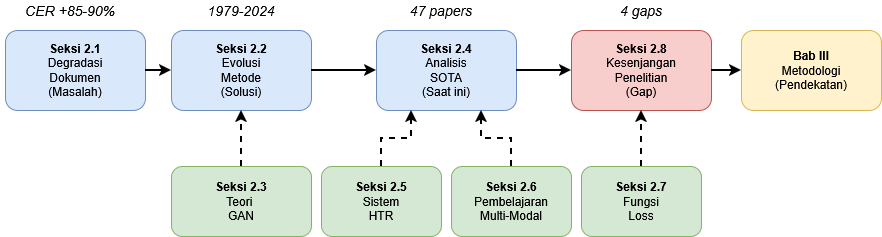

The diagram above was exported from draw.io. Its source (the exported page's mxGraphModel, read from the mxfile embedded in the PNG):
<mxGraphModel dx="1375" dy="753" grid="1" gridSize="10" guides="1" tooltips="1" connect="1" arrows="1" fold="1" page="1" pageScale="1" pageWidth="1400" pageHeight="900" math="0" shadow="0">
  <root>
    <mxCell id="0" />
    <mxCell id="1" parent="0" />
    <mxCell id="sec21" value="&lt;b&gt;Seksi 2.1&lt;/b&gt;&lt;br&gt;Degradasi&lt;br&gt;Dokumen&lt;br&gt;(Masalah)" style="rounded=1;whiteSpace=wrap;html=1;fillColor=#dae8fc;strokeColor=#6c8ebf;fontSize=12;" parent="1" vertex="1">
      <mxGeometry x="114" y="100" width="140" height="80" as="geometry" />
    </mxCell>
    <mxCell id="sec21-label" value="CER +85-90%" style="text;html=1;strokeColor=none;fillColor=none;align=center;verticalAlign=middle;whiteSpace=wrap;rounded=0;fontSize=14;fontStyle=2" parent="1" vertex="1">
      <mxGeometry x="109" y="70" width="140" height="20" as="geometry" />
    </mxCell>
    <mxCell id="sec22" value="&lt;b&gt;Seksi 2.2&lt;/b&gt;&lt;br&gt;Evolusi&lt;br&gt;Metode&lt;br&gt;(Solusi)" style="rounded=1;whiteSpace=wrap;html=1;fillColor=#dae8fc;strokeColor=#6c8ebf;fontSize=12;" parent="1" vertex="1">
      <mxGeometry x="280" y="100" width="140" height="80" as="geometry" />
    </mxCell>
    <mxCell id="sec22-label" value="1979-2024" style="text;html=1;strokeColor=none;fillColor=none;align=center;verticalAlign=middle;whiteSpace=wrap;rounded=0;fontSize=14;fontStyle=2" parent="1" vertex="1">
      <mxGeometry x="280" y="70" width="140" height="20" as="geometry" />
    </mxCell>
    <mxCell id="sec24" value="&lt;b&gt;Seksi 2.4&lt;/b&gt;&lt;br&gt;&lt;div&gt;Analisis&lt;/div&gt;&lt;div&gt;SOTA&lt;/div&gt;(Saat ini)" style="rounded=1;whiteSpace=wrap;html=1;fillColor=#dae8fc;strokeColor=#6c8ebf;fontSize=12;" parent="1" vertex="1">
      <mxGeometry x="485" y="100" width="140" height="80" as="geometry" />
    </mxCell>
    <mxCell id="sec24-label" value="47 papers" style="text;html=1;strokeColor=none;fillColor=none;align=center;verticalAlign=middle;whiteSpace=wrap;rounded=0;fontSize=14;fontStyle=2" parent="1" vertex="1">
      <mxGeometry x="480" y="70" width="140" height="20" as="geometry" />
    </mxCell>
    <mxCell id="sec28" value="&lt;b&gt;Seksi 2.8&lt;/b&gt;&lt;br&gt;Kesenjangan&lt;br&gt;Penelitian&lt;br&gt;(Gap)" style="rounded=1;whiteSpace=wrap;html=1;fillColor=#f8cecc;strokeColor=#b85450;fontSize=12;" parent="1" vertex="1">
      <mxGeometry x="680" y="100" width="140" height="80" as="geometry" />
    </mxCell>
    <mxCell id="sec28-label" value="4 gaps" style="text;html=1;strokeColor=none;fillColor=none;align=center;verticalAlign=middle;whiteSpace=wrap;rounded=0;fontSize=14;fontStyle=2" parent="1" vertex="1">
      <mxGeometry x="680" y="70" width="140" height="20" as="geometry" />
    </mxCell>
    <mxCell id="chap3" value="&lt;b&gt;Bab III&lt;/b&gt;&lt;br&gt;Metodologi&lt;br&gt;(Pendekatan)" style="rounded=1;whiteSpace=wrap;html=1;fillColor=#fff2cc;strokeColor=#d6b656;fontSize=12;" parent="1" vertex="1">
      <mxGeometry x="850" y="100" width="140" height="80" as="geometry" />
    </mxCell>
    <mxCell id="sec23" value="&lt;b&gt;Seksi 2.3&lt;/b&gt;&lt;br&gt;&lt;div&gt;Teori&amp;nbsp;&lt;/div&gt;&lt;div&gt;GAN&lt;/div&gt;" style="rounded=1;whiteSpace=wrap;html=1;fillColor=#d5e8d4;strokeColor=#82b366;fontSize=12;" parent="1" vertex="1">
      <mxGeometry x="280" y="236" width="140" height="70" as="geometry" />
    </mxCell>
    <mxCell id="sec25" value="&lt;b&gt;Seksi 2.5&lt;/b&gt;&lt;br&gt;&lt;div&gt;Sistem&lt;/div&gt;&lt;div&gt;HTR&lt;/div&gt;" style="rounded=1;whiteSpace=wrap;html=1;fillColor=#d5e8d4;strokeColor=#82b366;fontSize=12;" parent="1" vertex="1">
      <mxGeometry x="430" y="236" width="120" height="70" as="geometry" />
    </mxCell>
    <mxCell id="sec26" value="&lt;b&gt;Seksi 2.6&lt;/b&gt;&lt;br&gt;&lt;div&gt;Pembelajaran&lt;/div&gt;&lt;div&gt;Multi-Modal&lt;/div&gt;" style="rounded=1;whiteSpace=wrap;html=1;fillColor=#d5e8d4;strokeColor=#82b366;fontSize=12;" parent="1" vertex="1">
      <mxGeometry x="560" y="236" width="120" height="70" as="geometry" />
    </mxCell>
    <mxCell id="sec27" value="&lt;b&gt;Seksi 2.7&lt;/b&gt;&lt;br&gt;&lt;div&gt;Fungsi&lt;/div&gt;&lt;div&gt;Loss&lt;/div&gt;" style="rounded=1;whiteSpace=wrap;html=1;fillColor=#d5e8d4;strokeColor=#82b366;fontSize=12;" parent="1" vertex="1">
      <mxGeometry x="690" y="236" width="120" height="70" as="geometry" />
    </mxCell>
    <mxCell id="arrow1" style="edgeStyle=orthogonalEdgeStyle;rounded=0;orthogonalLoop=1;jettySize=auto;html=1;exitX=1;exitY=0.5;exitDx=0;exitDy=0;entryX=0;entryY=0.5;entryDx=0;entryDy=0;strokeWidth=2;endArrow=classic;endFill=1;" parent="1" source="sec21" target="sec22" edge="1">
      <mxGeometry relative="1" as="geometry" />
    </mxCell>
    <mxCell id="arrow2" style="edgeStyle=orthogonalEdgeStyle;rounded=0;orthogonalLoop=1;jettySize=auto;html=1;exitX=1;exitY=0.5;exitDx=0;exitDy=0;entryX=0;entryY=0.5;entryDx=0;entryDy=0;strokeWidth=2;endArrow=classic;endFill=1;" parent="1" source="sec22" target="sec24" edge="1">
      <mxGeometry relative="1" as="geometry" />
    </mxCell>
    <mxCell id="arrow3" style="edgeStyle=orthogonalEdgeStyle;rounded=0;orthogonalLoop=1;jettySize=auto;html=1;exitX=1;exitY=0.5;exitDx=0;exitDy=0;entryX=0;entryY=0.5;entryDx=0;entryDy=0;strokeWidth=2;endArrow=classic;endFill=1;" parent="1" source="sec24" target="sec28" edge="1">
      <mxGeometry relative="1" as="geometry" />
    </mxCell>
    <mxCell id="arrow4" style="edgeStyle=orthogonalEdgeStyle;rounded=0;orthogonalLoop=1;jettySize=auto;html=1;exitX=1;exitY=0.5;exitDx=0;exitDy=0;entryX=0;entryY=0.5;entryDx=0;entryDy=0;strokeWidth=2;endArrow=classic;endFill=1;" parent="1" source="sec28" target="chap3" edge="1">
      <mxGeometry relative="1" as="geometry" />
    </mxCell>
    <mxCell id="arrow5" style="edgeStyle=orthogonalEdgeStyle;rounded=0;orthogonalLoop=1;jettySize=auto;html=1;exitX=0.5;exitY=0;exitDx=0;exitDy=0;entryX=0.5;entryY=1;entryDx=0;entryDy=0;strokeWidth=2;endArrow=classic;endFill=1;dashed=1;" parent="1" source="sec23" target="sec22" edge="1">
      <mxGeometry relative="1" as="geometry" />
    </mxCell>
    <mxCell id="arrow6" style="edgeStyle=orthogonalEdgeStyle;rounded=0;orthogonalLoop=1;jettySize=auto;html=1;exitX=0.5;exitY=0;exitDx=0;exitDy=0;entryX=0.25;entryY=1;entryDx=0;entryDy=0;strokeWidth=2;endArrow=classic;endFill=1;dashed=1;" parent="1" source="sec25" target="sec24" edge="1">
      <mxGeometry relative="1" as="geometry" />
    </mxCell>
    <mxCell id="arrow7" style="edgeStyle=orthogonalEdgeStyle;rounded=0;orthogonalLoop=1;jettySize=auto;html=1;exitX=0.5;exitY=0;exitDx=0;exitDy=0;entryX=0.75;entryY=1;entryDx=0;entryDy=0;strokeWidth=2;endArrow=classic;endFill=1;dashed=1;" parent="1" source="sec26" target="sec24" edge="1">
      <mxGeometry relative="1" as="geometry" />
    </mxCell>
    <mxCell id="arrow8" style="edgeStyle=orthogonalEdgeStyle;rounded=0;orthogonalLoop=1;jettySize=auto;html=1;exitX=0.5;exitY=0;exitDx=0;exitDy=0;entryX=0.5;entryY=1;entryDx=0;entryDy=0;strokeWidth=2;endArrow=classic;endFill=1;dashed=1;" parent="1" source="sec27" target="sec28" edge="1">
      <mxGeometry relative="1" as="geometry" />
    </mxCell>
  </root>
</mxGraphModel>